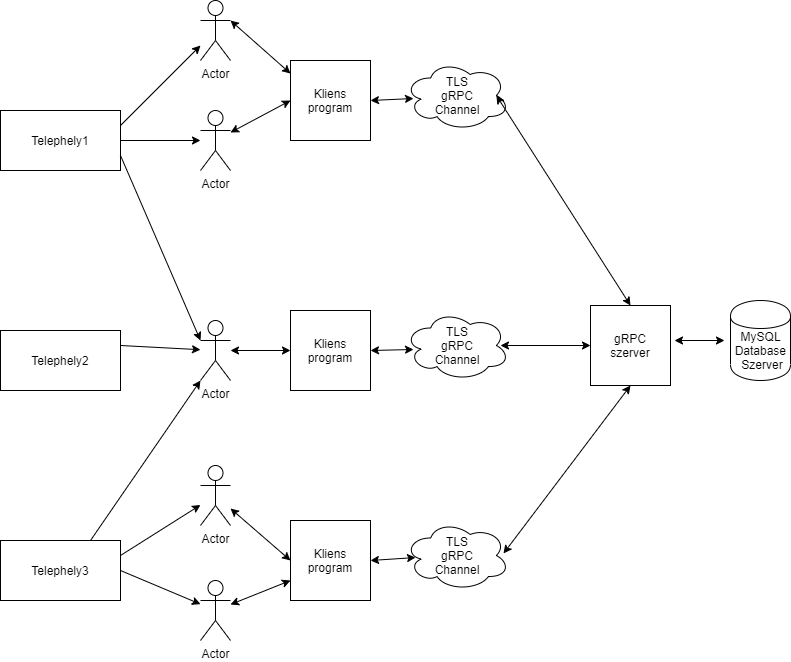

The diagram above was exported from draw.io. Its source (the exported page's mxGraphModel, read from the mxfile embedded in the PNG):
<mxGraphModel dx="2062" dy="713" grid="1" gridSize="10" guides="1" tooltips="1" connect="1" arrows="1" fold="1" page="1" pageScale="1" pageWidth="827" pageHeight="1169" math="0" shadow="0">
  <root>
    <mxCell id="0" />
    <mxCell id="1" parent="0" />
    <mxCell id="7Wt9LZ78kQJ02TTi9cxh-1" value="Actor" style="shape=umlActor;verticalLabelPosition=bottom;labelBackgroundColor=#ffffff;verticalAlign=top;html=1;outlineConnect=0;" vertex="1" parent="1">
      <mxGeometry x="210" y="60" width="30" height="60" as="geometry" />
    </mxCell>
    <mxCell id="7Wt9LZ78kQJ02TTi9cxh-2" value="Actor" style="shape=umlActor;verticalLabelPosition=bottom;labelBackgroundColor=#ffffff;verticalAlign=top;html=1;outlineConnect=0;" vertex="1" parent="1">
      <mxGeometry x="210" y="170" width="30" height="60" as="geometry" />
    </mxCell>
    <mxCell id="7Wt9LZ78kQJ02TTi9cxh-3" value="Actor" style="shape=umlActor;verticalLabelPosition=bottom;labelBackgroundColor=#ffffff;verticalAlign=top;html=1;outlineConnect=0;" vertex="1" parent="1">
      <mxGeometry x="210" y="380" width="30" height="60" as="geometry" />
    </mxCell>
    <mxCell id="7Wt9LZ78kQJ02TTi9cxh-5" value="Actor" style="shape=umlActor;verticalLabelPosition=bottom;labelBackgroundColor=#ffffff;verticalAlign=top;html=1;outlineConnect=0;" vertex="1" parent="1">
      <mxGeometry x="210" y="525" width="30" height="60" as="geometry" />
    </mxCell>
    <mxCell id="7Wt9LZ78kQJ02TTi9cxh-6" value="Actor" style="shape=umlActor;verticalLabelPosition=bottom;labelBackgroundColor=#ffffff;verticalAlign=top;html=1;outlineConnect=0;" vertex="1" parent="1">
      <mxGeometry x="210" y="640" width="30" height="60" as="geometry" />
    </mxCell>
    <mxCell id="7Wt9LZ78kQJ02TTi9cxh-7" value="" style="rounded=0;whiteSpace=wrap;html=1;" vertex="1" parent="1">
      <mxGeometry x="10" y="170" width="120" height="60" as="geometry" />
    </mxCell>
    <object label="" id="7Wt9LZ78kQJ02TTi9cxh-8">
      <mxCell style="rounded=0;whiteSpace=wrap;html=1;" vertex="1" parent="1">
        <mxGeometry x="10" y="390" width="120" height="60" as="geometry" />
      </mxCell>
    </object>
    <mxCell id="7Wt9LZ78kQJ02TTi9cxh-9" value="" style="rounded=0;whiteSpace=wrap;html=1;" vertex="1" parent="1">
      <mxGeometry x="10" y="600" width="120" height="60" as="geometry" />
    </mxCell>
    <mxCell id="7Wt9LZ78kQJ02TTi9cxh-10" value="Telephely1" style="text;html=1;strokeColor=none;fillColor=none;align=center;verticalAlign=middle;whiteSpace=wrap;rounded=0;" vertex="1" parent="1">
      <mxGeometry x="50" y="190" width="40" height="20" as="geometry" />
    </mxCell>
    <mxCell id="7Wt9LZ78kQJ02TTi9cxh-11" value="Telephely2" style="text;html=1;strokeColor=none;fillColor=none;align=center;verticalAlign=middle;whiteSpace=wrap;rounded=0;" vertex="1" parent="1">
      <mxGeometry x="50" y="410" width="40" height="20" as="geometry" />
    </mxCell>
    <mxCell id="7Wt9LZ78kQJ02TTi9cxh-12" value="Telephely3" style="text;html=1;strokeColor=none;fillColor=none;align=center;verticalAlign=middle;whiteSpace=wrap;rounded=0;" vertex="1" parent="1">
      <mxGeometry x="50" y="620" width="40" height="20" as="geometry" />
    </mxCell>
    <mxCell id="7Wt9LZ78kQJ02TTi9cxh-13" value="" style="endArrow=classic;html=1;exitX=1;exitY=0.25;exitDx=0;exitDy=0;" edge="1" parent="1" source="7Wt9LZ78kQJ02TTi9cxh-7" target="7Wt9LZ78kQJ02TTi9cxh-1">
      <mxGeometry width="50" height="50" relative="1" as="geometry">
        <mxPoint x="140" y="180" as="sourcePoint" />
        <mxPoint x="190" y="130" as="targetPoint" />
      </mxGeometry>
    </mxCell>
    <mxCell id="7Wt9LZ78kQJ02TTi9cxh-16" value="" style="endArrow=classic;html=1;exitX=1;exitY=0.25;exitDx=0;exitDy=0;" edge="1" parent="1" source="7Wt9LZ78kQJ02TTi9cxh-8" target="7Wt9LZ78kQJ02TTi9cxh-3">
      <mxGeometry width="50" height="50" relative="1" as="geometry">
        <mxPoint x="390" y="450" as="sourcePoint" />
        <mxPoint x="440" y="400" as="targetPoint" />
      </mxGeometry>
    </mxCell>
    <mxCell id="7Wt9LZ78kQJ02TTi9cxh-17" value="" style="endArrow=classic;html=1;exitX=1;exitY=0.5;exitDx=0;exitDy=0;" edge="1" parent="1" source="7Wt9LZ78kQJ02TTi9cxh-7" target="7Wt9LZ78kQJ02TTi9cxh-2">
      <mxGeometry width="50" height="50" relative="1" as="geometry">
        <mxPoint x="390" y="450" as="sourcePoint" />
        <mxPoint x="440" y="400" as="targetPoint" />
      </mxGeometry>
    </mxCell>
    <mxCell id="7Wt9LZ78kQJ02TTi9cxh-18" value="" style="endArrow=classic;html=1;exitX=1;exitY=0.25;exitDx=0;exitDy=0;" edge="1" parent="1" source="7Wt9LZ78kQJ02TTi9cxh-9" target="7Wt9LZ78kQJ02TTi9cxh-5">
      <mxGeometry width="50" height="50" relative="1" as="geometry">
        <mxPoint x="140" y="610" as="sourcePoint" />
        <mxPoint x="190" y="560" as="targetPoint" />
      </mxGeometry>
    </mxCell>
    <mxCell id="7Wt9LZ78kQJ02TTi9cxh-22" value="" style="endArrow=classic;html=1;exitX=1;exitY=0.5;exitDx=0;exitDy=0;" edge="1" parent="1" source="7Wt9LZ78kQJ02TTi9cxh-9" target="7Wt9LZ78kQJ02TTi9cxh-6">
      <mxGeometry width="50" height="50" relative="1" as="geometry">
        <mxPoint x="320" y="620" as="sourcePoint" />
        <mxPoint x="370" y="570" as="targetPoint" />
      </mxGeometry>
    </mxCell>
    <mxCell id="7Wt9LZ78kQJ02TTi9cxh-26" value="" style="endArrow=classic;html=1;entryX=0;entryY=1;entryDx=0;entryDy=0;entryPerimeter=0;" edge="1" parent="1" target="7Wt9LZ78kQJ02TTi9cxh-3">
      <mxGeometry width="50" height="50" relative="1" as="geometry">
        <mxPoint x="100" y="600" as="sourcePoint" />
        <mxPoint x="150" y="550" as="targetPoint" />
      </mxGeometry>
    </mxCell>
    <mxCell id="7Wt9LZ78kQJ02TTi9cxh-27" value="" style="endArrow=classic;html=1;exitX=1;exitY=0.75;exitDx=0;exitDy=0;entryX=0;entryY=0.3333333333333333;entryDx=0;entryDy=0;entryPerimeter=0;" edge="1" parent="1" source="7Wt9LZ78kQJ02TTi9cxh-7" target="7Wt9LZ78kQJ02TTi9cxh-3">
      <mxGeometry width="50" height="50" relative="1" as="geometry">
        <mxPoint x="390" y="450" as="sourcePoint" />
        <mxPoint x="440" y="400" as="targetPoint" />
      </mxGeometry>
    </mxCell>
    <mxCell id="7Wt9LZ78kQJ02TTi9cxh-28" value="" style="whiteSpace=wrap;html=1;aspect=fixed;" vertex="1" parent="1">
      <mxGeometry x="300" y="120" width="80" height="80" as="geometry" />
    </mxCell>
    <mxCell id="7Wt9LZ78kQJ02TTi9cxh-29" value="Kliens&lt;br&gt;program" style="text;html=1;strokeColor=none;fillColor=none;align=center;verticalAlign=middle;whiteSpace=wrap;rounded=0;" vertex="1" parent="1">
      <mxGeometry x="320" y="150" width="40" height="20" as="geometry" />
    </mxCell>
    <mxCell id="7Wt9LZ78kQJ02TTi9cxh-30" value="" style="whiteSpace=wrap;html=1;aspect=fixed;" vertex="1" parent="1">
      <mxGeometry x="300" y="580" width="80" height="80" as="geometry" />
    </mxCell>
    <mxCell id="7Wt9LZ78kQJ02TTi9cxh-31" value="Kliens&lt;br&gt;program" style="text;html=1;strokeColor=none;fillColor=none;align=center;verticalAlign=middle;whiteSpace=wrap;rounded=0;" vertex="1" parent="1">
      <mxGeometry x="320" y="610" width="40" height="20" as="geometry" />
    </mxCell>
    <mxCell id="7Wt9LZ78kQJ02TTi9cxh-32" value="" style="whiteSpace=wrap;html=1;aspect=fixed;" vertex="1" parent="1">
      <mxGeometry x="300" y="370" width="80" height="80" as="geometry" />
    </mxCell>
    <mxCell id="7Wt9LZ78kQJ02TTi9cxh-33" value="Kliens&lt;br&gt;program" style="text;html=1;strokeColor=none;fillColor=none;align=center;verticalAlign=middle;whiteSpace=wrap;rounded=0;" vertex="1" parent="1">
      <mxGeometry x="320" y="400" width="40" height="20" as="geometry" />
    </mxCell>
    <mxCell id="7Wt9LZ78kQJ02TTi9cxh-42" value="" style="ellipse;shape=cloud;whiteSpace=wrap;html=1;" vertex="1" parent="1">
      <mxGeometry x="414" y="120" width="105" height="70" as="geometry" />
    </mxCell>
    <mxCell id="7Wt9LZ78kQJ02TTi9cxh-43" value="" style="ellipse;shape=cloud;whiteSpace=wrap;html=1;" vertex="1" parent="1">
      <mxGeometry x="414" y="370" width="105" height="70" as="geometry" />
    </mxCell>
    <mxCell id="7Wt9LZ78kQJ02TTi9cxh-44" value="" style="ellipse;shape=cloud;whiteSpace=wrap;html=1;" vertex="1" parent="1">
      <mxGeometry x="414" y="580" width="105" height="70" as="geometry" />
    </mxCell>
    <mxCell id="7Wt9LZ78kQJ02TTi9cxh-45" value="TLS gRPC Channel" style="text;html=1;strokeColor=none;fillColor=none;align=center;verticalAlign=middle;whiteSpace=wrap;rounded=0;" vertex="1" parent="1">
      <mxGeometry x="446.5" y="395" width="40" height="20" as="geometry" />
    </mxCell>
    <mxCell id="7Wt9LZ78kQJ02TTi9cxh-48" value="TLS gRPC Channel" style="text;html=1;strokeColor=none;fillColor=none;align=center;verticalAlign=middle;whiteSpace=wrap;rounded=0;" vertex="1" parent="1">
      <mxGeometry x="446.5" y="605" width="40" height="20" as="geometry" />
    </mxCell>
    <mxCell id="7Wt9LZ78kQJ02TTi9cxh-49" value="TLS gRPC Channel" style="text;html=1;strokeColor=none;fillColor=none;align=center;verticalAlign=middle;whiteSpace=wrap;rounded=0;" vertex="1" parent="1">
      <mxGeometry x="446.5" y="145" width="40" height="20" as="geometry" />
    </mxCell>
    <mxCell id="7Wt9LZ78kQJ02TTi9cxh-50" value="" style="whiteSpace=wrap;html=1;aspect=fixed;" vertex="1" parent="1">
      <mxGeometry x="600" y="365" width="80" height="80" as="geometry" />
    </mxCell>
    <mxCell id="7Wt9LZ78kQJ02TTi9cxh-51" value="gRPC szerver" style="text;html=1;strokeColor=none;fillColor=none;align=center;verticalAlign=middle;whiteSpace=wrap;rounded=0;" vertex="1" parent="1">
      <mxGeometry x="620" y="395" width="40" height="20" as="geometry" />
    </mxCell>
    <mxCell id="7Wt9LZ78kQJ02TTi9cxh-55" value="" style="shape=cylinder;whiteSpace=wrap;html=1;boundedLbl=1;backgroundOutline=1;" vertex="1" parent="1">
      <mxGeometry x="740" y="360" width="60" height="80" as="geometry" />
    </mxCell>
    <mxCell id="7Wt9LZ78kQJ02TTi9cxh-56" value="MySQL&amp;nbsp;&lt;br&gt;Database&amp;nbsp;&lt;br&gt;Szerver" style="text;html=1;strokeColor=none;fillColor=none;align=center;verticalAlign=middle;whiteSpace=wrap;rounded=0;" vertex="1" parent="1">
      <mxGeometry x="752" y="400" width="40" height="20" as="geometry" />
    </mxCell>
    <mxCell id="7Wt9LZ78kQJ02TTi9cxh-71" value="" style="endArrow=classic;startArrow=classic;html=1;exitX=1;exitY=0.5;exitDx=0;exitDy=0;entryX=0.086;entryY=0.543;entryDx=0;entryDy=0;entryPerimeter=0;" edge="1" parent="1" source="7Wt9LZ78kQJ02TTi9cxh-28" target="7Wt9LZ78kQJ02TTi9cxh-42">
      <mxGeometry width="50" height="50" relative="1" as="geometry">
        <mxPoint x="390" y="450" as="sourcePoint" />
        <mxPoint x="440" y="400" as="targetPoint" />
      </mxGeometry>
    </mxCell>
    <mxCell id="7Wt9LZ78kQJ02TTi9cxh-72" value="" style="endArrow=classic;startArrow=classic;html=1;exitX=1;exitY=0.5;exitDx=0;exitDy=0;entryX=0.086;entryY=0.557;entryDx=0;entryDy=0;entryPerimeter=0;" edge="1" parent="1" source="7Wt9LZ78kQJ02TTi9cxh-32" target="7Wt9LZ78kQJ02TTi9cxh-43">
      <mxGeometry width="50" height="50" relative="1" as="geometry">
        <mxPoint x="390" y="450" as="sourcePoint" />
        <mxPoint x="440" y="400" as="targetPoint" />
      </mxGeometry>
    </mxCell>
    <mxCell id="7Wt9LZ78kQJ02TTi9cxh-73" value="" style="endArrow=classic;startArrow=classic;html=1;exitX=1;exitY=0.5;exitDx=0;exitDy=0;entryX=0.105;entryY=0.529;entryDx=0;entryDy=0;entryPerimeter=0;" edge="1" parent="1" source="7Wt9LZ78kQJ02TTi9cxh-30" target="7Wt9LZ78kQJ02TTi9cxh-44">
      <mxGeometry width="50" height="50" relative="1" as="geometry">
        <mxPoint x="390" y="450" as="sourcePoint" />
        <mxPoint x="440" y="400" as="targetPoint" />
      </mxGeometry>
    </mxCell>
    <mxCell id="7Wt9LZ78kQJ02TTi9cxh-74" value="" style="endArrow=classic;startArrow=classic;html=1;exitX=0.943;exitY=0.471;exitDx=0;exitDy=0;exitPerimeter=0;entryX=0.5;entryY=1;entryDx=0;entryDy=0;" edge="1" parent="1" source="7Wt9LZ78kQJ02TTi9cxh-44" target="7Wt9LZ78kQJ02TTi9cxh-50">
      <mxGeometry width="50" height="50" relative="1" as="geometry">
        <mxPoint x="390" y="450" as="sourcePoint" />
        <mxPoint x="440" y="400" as="targetPoint" />
      </mxGeometry>
    </mxCell>
    <mxCell id="7Wt9LZ78kQJ02TTi9cxh-76" value="" style="endArrow=classic;startArrow=classic;html=1;exitX=0;exitY=0.5;exitDx=0;exitDy=0;" edge="1" parent="1" source="7Wt9LZ78kQJ02TTi9cxh-50">
      <mxGeometry width="50" height="50" relative="1" as="geometry">
        <mxPoint x="390" y="450" as="sourcePoint" />
        <mxPoint x="510" y="405" as="targetPoint" />
      </mxGeometry>
    </mxCell>
    <mxCell id="7Wt9LZ78kQJ02TTi9cxh-77" value="" style="endArrow=classic;startArrow=classic;html=1;exitX=0.875;exitY=0.5;exitDx=0;exitDy=0;exitPerimeter=0;entryX=0.5;entryY=0;entryDx=0;entryDy=0;" edge="1" parent="1" source="7Wt9LZ78kQJ02TTi9cxh-42" target="7Wt9LZ78kQJ02TTi9cxh-50">
      <mxGeometry width="50" height="50" relative="1" as="geometry">
        <mxPoint x="625" y="260" as="sourcePoint" />
        <mxPoint x="675" y="210" as="targetPoint" />
      </mxGeometry>
    </mxCell>
    <mxCell id="7Wt9LZ78kQJ02TTi9cxh-79" value="" style="endArrow=classic;startArrow=classic;html=1;entryX=0;entryY=0.5;entryDx=0;entryDy=0;" edge="1" parent="1">
      <mxGeometry width="50" height="50" relative="1" as="geometry">
        <mxPoint x="684" y="400" as="sourcePoint" />
        <mxPoint x="734" y="400" as="targetPoint" />
      </mxGeometry>
    </mxCell>
    <mxCell id="7Wt9LZ78kQJ02TTi9cxh-80" value="" style="endArrow=classic;startArrow=classic;html=1;exitX=0;exitY=0.5;exitDx=0;exitDy=0;" edge="1" parent="1" source="7Wt9LZ78kQJ02TTi9cxh-32" target="7Wt9LZ78kQJ02TTi9cxh-3">
      <mxGeometry width="50" height="50" relative="1" as="geometry">
        <mxPoint x="390" y="450" as="sourcePoint" />
        <mxPoint x="440" y="400" as="targetPoint" />
      </mxGeometry>
    </mxCell>
    <mxCell id="7Wt9LZ78kQJ02TTi9cxh-81" value="" style="endArrow=classic;startArrow=classic;html=1;exitX=0;exitY=0.5;exitDx=0;exitDy=0;" edge="1" parent="1" source="7Wt9LZ78kQJ02TTi9cxh-30" target="7Wt9LZ78kQJ02TTi9cxh-5">
      <mxGeometry width="50" height="50" relative="1" as="geometry">
        <mxPoint x="390" y="450" as="sourcePoint" />
        <mxPoint x="440" y="400" as="targetPoint" />
      </mxGeometry>
    </mxCell>
    <mxCell id="7Wt9LZ78kQJ02TTi9cxh-82" value="" style="endArrow=classic;startArrow=classic;html=1;exitX=0;exitY=0.75;exitDx=0;exitDy=0;" edge="1" parent="1" source="7Wt9LZ78kQJ02TTi9cxh-30" target="7Wt9LZ78kQJ02TTi9cxh-6">
      <mxGeometry width="50" height="50" relative="1" as="geometry">
        <mxPoint x="390" y="450" as="sourcePoint" />
        <mxPoint x="440" y="400" as="targetPoint" />
      </mxGeometry>
    </mxCell>
    <mxCell id="7Wt9LZ78kQJ02TTi9cxh-83" value="" style="endArrow=classic;startArrow=classic;html=1;entryX=0;entryY=0.5;entryDx=0;entryDy=0;" edge="1" parent="1" source="7Wt9LZ78kQJ02TTi9cxh-2" target="7Wt9LZ78kQJ02TTi9cxh-28">
      <mxGeometry width="50" height="50" relative="1" as="geometry">
        <mxPoint x="340" y="300" as="sourcePoint" />
        <mxPoint x="390" y="250" as="targetPoint" />
      </mxGeometry>
    </mxCell>
    <mxCell id="7Wt9LZ78kQJ02TTi9cxh-84" value="" style="endArrow=classic;startArrow=classic;html=1;exitX=1;exitY=0.3333333333333333;exitDx=0;exitDy=0;exitPerimeter=0;entryX=0;entryY=0.163;entryDx=0;entryDy=0;entryPerimeter=0;" edge="1" parent="1" source="7Wt9LZ78kQJ02TTi9cxh-1" target="7Wt9LZ78kQJ02TTi9cxh-28">
      <mxGeometry width="50" height="50" relative="1" as="geometry">
        <mxPoint x="390" y="450" as="sourcePoint" />
        <mxPoint x="440" y="400" as="targetPoint" />
      </mxGeometry>
    </mxCell>
  </root>
</mxGraphModel>